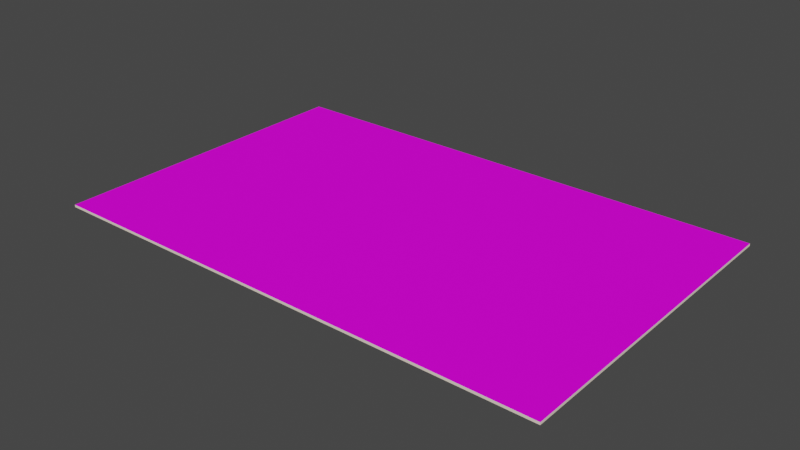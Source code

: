 # Source: SM_PatientFile.blend  (saved by Blender 3.2.14; exported with 4.5.12 LTS)
import bpy
from mathutils import Matrix  # noqa: F401  (used for matrix-valued properties, if any)

bpy.ops.wm.read_factory_settings(use_empty=True)
scene = bpy.context.scene
scene.name = 'Scene'

# ---- images (referenced by path relative to the original .blend; pixels are not part of the script)
import os
ASSET_DIR = os.environ.get("B2B_ASSET_DIR", "")  # directory of the original .blend (textures are referenced by path, not embedded)
HERE = os.path.dirname(os.path.abspath(__file__))  # packed textures are extracted next to this script under _unpacked/

def load_image(name, relpath, width, height, colorspace="sRGB"):
    """Load a texture the original file referenced (path relative to the .blend, or extracted next to this script)."""
    p = next((c for c in (os.path.join(HERE, relpath), os.path.join(ASSET_DIR, relpath)) if relpath and os.path.exists(c)), "")
    if p:
        img = bpy.data.images.load(p, check_existing=True)
        img.name = name
    else:  # same state as the original file: an image datablock whose file is absent (Cycles renders it pink)
        img = bpy.data.images.new(name, width, height)
        img.source = "FILE"
        img.filepath = "//" + (relpath or name)
    img.colorspace_settings.name = colorspace
    return img
img_t_patientfile01_bc_png = load_image('T_PatientFile01_BC.png', 'T_PatientFile01_BC.png', 1024, 1024, 'sRGB')

# ---- materials (node trees are filled in below, after node groups)
mat_m_patientfile02 = bpy.data.materials.new('M_PatientFile02')
mat_m_patientfile02.use_transparent_shadow = False
mat_m_patientfile01 = bpy.data.materials.new('M_PatientFile01')
mat_m_patientfile01.use_transparent_shadow = False

# ---- material node trees
mat_m_patientfile02.use_nodes = True; mat_m_patientfile02.node_tree.nodes.clear()
_N = mat_m_patientfile02.node_tree.nodes; _L = mat_m_patientfile02.node_tree.links
n0 = _N.new('ShaderNodeBsdfPrincipled'); n0.name = 'Principled BSDF'; n0.location = (10, 300)
n0.distribution = 'GGX'
n0.subsurface_method = 'RANDOM_WALK_SKIN'
n0.inputs[0].default_value = (0.9216, 0.7991, 0.6584, 1.0)
n0.inputs[2].default_value = 0.8
n0.inputs[3].default_value = 1.45
n0.inputs[13].default_value = 0.1
n0.inputs[27].default_value = (0.0, 0.0, 0.0, 1.0)
n0.inputs[28].default_value = 1.0
n1 = _N.new('ShaderNodeOutputMaterial'); n1.name = 'Material Output'; n1.location = (300, 300)
_L.new(n0.outputs[0], n1.inputs[0])
n1.is_active_output = True
mat_m_patientfile01.use_nodes = True; mat_m_patientfile01.node_tree.nodes.clear()
_N = mat_m_patientfile01.node_tree.nodes; _L = mat_m_patientfile01.node_tree.links
n0 = _N.new('ShaderNodeBsdfPrincipled'); n0.name = 'Principled BSDF'; n0.location = (10, 300)
n0.distribution = 'GGX'
n0.subsurface_method = 'RANDOM_WALK_SKIN'
n0.inputs[2].default_value = 0.8
n0.inputs[3].default_value = 1.45
n0.inputs[13].default_value = 0.1
n0.inputs[27].default_value = (0.0, 0.0, 0.0, 1.0)
n0.inputs[28].default_value = 1.0
n1 = _N.new('ShaderNodeOutputMaterial'); n1.name = 'Material Output'; n1.location = (300, 300)
n2 = _N.new('ShaderNodeTexImage'); n2.name = 'Image Texture'; n2.location = (-280, 275)
n2.image = img_t_patientfile01_bc_png
_L.new(n0.outputs[0], n1.inputs[0])
_L.new(n2.outputs[0], n0.inputs[0])
n1.is_active_output = True

# ---- world
world_world = bpy.data.worlds.new('World'); scene.world = world_world
world_world.use_nodes = True; world_world.node_tree.nodes.clear()
_N = world_world.node_tree.nodes; _L = world_world.node_tree.links
n0 = _N.new('ShaderNodeOutputWorld'); n0.name = 'World Output'; n0.location = (300, 300)
n1 = _N.new('ShaderNodeBackground'); n1.name = 'Background'; n1.location = (10, 300)
n1.inputs[0].default_value = (0.05088, 0.05088, 0.05088, 1.0)
_L.new(n1.outputs[0], n0.inputs[0])
n0.is_active_output = True
world_world.color = (0.05088, 0.05088, 0.05088)
world_world.use_sun_shadow = False
world_world.sun_shadow_jitter_overblur = 0.0

# ---- meshes
me_plane_009 = bpy.data.meshes.new('Plane.009')
me_plane_009.from_pydata([(-0.08374, -0.05349, 0.0007789), (0.08374, -0.05349, 0.0007789), (-0.08374, 0.05349, 0.0007789), (0.08374, 0.05349, 0.0007789), (-0.08374, 0.05349, 1.2e-06), (-0.08374, -0.05349, 1.2e-06), (0.08374, -0.05349, 1.193e-06), (0.08374, 0.05349, 1.193e-06)], [], [(5, 4, 7, 6), (1, 6, 7, 3), (2, 4, 5, 0), (3, 7, 4, 2), (0, 5, 6, 1)])
_uv = me_plane_009.uv_layers.new(name='UVMap')
_uv.uv.foreach_set('vector', [0.3442, 0.5349, 0.007184, 0.5349, 0.007184, 0.007184, 0.3442, 0.007184, 0.3629, 0.2536, 0.3586, 0.2536, 0.3589, 0.007184, 0.3632, 0.007233, 0.3629, 0.7464, 0.3586, 0.7464, 0.3589, 0.5, 0.3632, 0.5, 0.3632, 0.9928, 0.3589, 0.9928, 0.3586, 0.7464, 0.3629, 0.7464, 0.3632, 0.5, 0.3589, 0.5, 0.3586, 0.2536, 0.3629, 0.2536])
me_plane_009.materials.append(mat_m_patientfile02)
me_plane_009.update()
me_plane_001 = bpy.data.meshes.new('Plane.001')
me_plane_001.from_pydata([(-0.08374, -0.05349, 0.0007789), (0.08374, -0.05349, 0.0007789), (-0.08374, 0.05349, 0.0007789), (0.08374, 0.05349, 0.0007789)], [], [(0, 1, 3, 2)])
_uv = me_plane_001.uv_layers.new(name='UVMap')
_uv.uv.foreach_set('vector', [0.05027, 0.1802, 0.9537, 0.1802, 0.9537, 0.821, 0.05027, 0.821])
me_plane_001.materials.append(mat_m_patientfile01)
me_plane_001.update()

# ---- objects
ob_patientfile = bpy.data.objects.new('PatientFile', me_plane_009)
ob_patientfile_001 = bpy.data.objects.new('PatientFile.001', me_plane_001)
ob_sm_patientfile = bpy.data.objects.new('SM_PatientFile', None)

# ---- transforms, parenting, visibility, modifiers, constraints
ob_patientfile.parent = ob_sm_patientfile
ob_patientfile.matrix_parent_inverse = Matrix(((1.0, -0.0, 0.0, 0.1472), (-0.0, 1.0, -0.0, 1.001), (-0.0, 0.0, 1.0, -0.6996), (-0.0, 0.0, -0.0, 1.0)))
ob_patientfile.location = (-0.1472, -1.001, 0.6996)
ob_patientfile.rotation_euler = (0.0, 4.371e-08, 3.142)
ob_patientfile_001.parent = ob_sm_patientfile
ob_patientfile_001.matrix_parent_inverse = Matrix(((1.0, -0.0, 0.0, 0.1472), (-0.0, 1.0, -0.0, 1.001), (-0.0, 0.0, 1.0, -0.6996), (-0.0, 0.0, -0.0, 1.0)))
ob_patientfile_001.location = (-0.1472, -1.001, 0.6996)
ob_patientfile_001.rotation_euler = (0.0, 4.371e-08, 3.142)
ob_sm_patientfile.location = (-0.1472, -1.001, 0.6996)
ob_sm_patientfile.empty_display_size = 0.001

# ---- collection membership
scene.collection.objects.link(ob_patientfile)
scene.collection.objects.link(ob_patientfile_001)
scene.collection.objects.link(ob_sm_patientfile)

# ---- scene / render settings (as saved in the file)
scene.frame_start = 1; scene.frame_end = 250; scene.frame_set(1)
scene.render.engine = 'BLENDER_EEVEE_NEXT'
scene.cycles.sampling_pattern = 'TABULATED_SOBOL'
scene.cycles.use_light_tree = False
scene.view_settings.view_transform = 'Filmic'
bpy.context.view_layer.update()

# ---- added for rendering (the .blend has no active camera and no usable light): camera, sun
cam_auto = bpy.data.cameras.new('AutoCamera')
cam_auto.lens = 50.0
cam_auto.sensor_width = 36.0
cam_auto.clip_end = 1000.0
ob_auto_camera = bpy.data.objects.new('AutoCamera', cam_auto)
scene.collection.objects.link(ob_auto_camera)
ob_auto_camera.location = (0.0378361, -1.22347, 0.848074)
ob_auto_camera.rotation_euler = (1.09748, -7.21219e-08, 0.694738)
scene.camera = ob_auto_camera
light_auto_sun = bpy.data.lights.new('AutoSun', 'SUN')
light_auto_sun.energy = 3.0
light_auto_sun.angle = 0.0523599
ob_auto_sun = bpy.data.objects.new('AutoSun', light_auto_sun)
scene.collection.objects.link(ob_auto_sun)
ob_auto_sun.rotation_euler = (0.872665, 0.174533, 0.523599)
bpy.context.view_layer.update()
